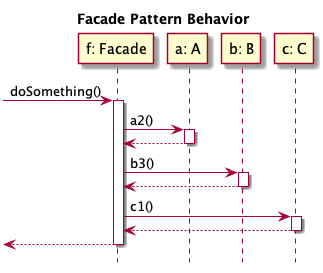

The diagram above was rendered by PlantUML. Its source (embedded in the PNG):
@startuml

hide footbox
title Facade Pattern Behavior

participant "f: Facade" as F
participant "a: A" as A
participant "b: B" as B
participant "c: C" as C


[-> F: doSomething()
activate F
F -> A: a2()
activate A
A --> F
deactivate A
F -> B: b3()
activate B
B --> F
deactivate B
F -> C: c1()
activate C
C --> F
deactivate C
[<-- F
deactivate F

@enduml